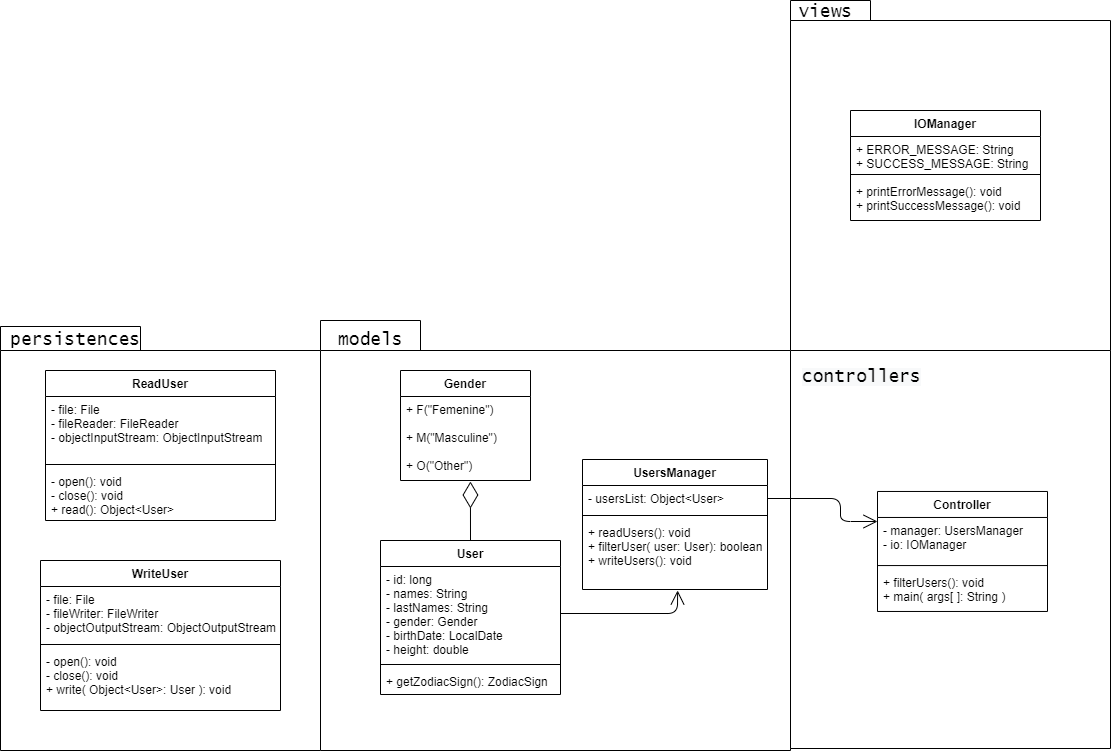

The diagram above was exported from draw.io. Its source (the exported page's mxGraphModel, read from the mxfile embedded in the PNG):
<mxGraphModel dx="2277" dy="1308" grid="1" gridSize="10" guides="1" tooltips="1" connect="1" arrows="1" fold="1" page="1" pageScale="1" pageWidth="1169" pageHeight="826" background="none" math="0" shadow="0">
  <root>
    <mxCell id="0" />
    <mxCell id="1" parent="0" />
    <mxCell id="yn0-v8KGDsjJCdKTcSt5-53" value="" style="group" vertex="1" connectable="0" parent="1">
      <mxGeometry x="230" y="270" width="470" height="430" as="geometry" />
    </mxCell>
    <mxCell id="onwcf4qgvhZDiVQDKkB3-41" value="" style="shape=folder;fontStyle=1;spacingTop=10;tabWidth=100;tabHeight=30;tabPosition=left;html=1;" parent="yn0-v8KGDsjJCdKTcSt5-53" vertex="1">
      <mxGeometry width="470" height="430" as="geometry" />
    </mxCell>
    <mxCell id="onwcf4qgvhZDiVQDKkB3-44" value="&lt;span style=&quot;font-family: &amp;#34;lucida console&amp;#34; ; font-size: 18px&quot;&gt;models&lt;/span&gt;" style="text;html=1;align=center;verticalAlign=middle;resizable=0;points=[];autosize=1;strokeColor=none;" parent="yn0-v8KGDsjJCdKTcSt5-53" vertex="1">
      <mxGeometry x="10" y="10" width="80" height="20" as="geometry" />
    </mxCell>
    <mxCell id="yn0-v8KGDsjJCdKTcSt5-1" value="User" style="swimlane;fontStyle=1;align=center;verticalAlign=top;childLayout=stackLayout;horizontal=1;startSize=26;horizontalStack=0;resizeParent=1;resizeParentMax=0;resizeLast=0;collapsible=1;marginBottom=0;" vertex="1" parent="yn0-v8KGDsjJCdKTcSt5-53">
      <mxGeometry x="60" y="220" width="180" height="154" as="geometry" />
    </mxCell>
    <mxCell id="yn0-v8KGDsjJCdKTcSt5-2" value="- id: long&#10;- names: String&#10;- lastNames: String&#10;- gender: Gender&#10;- birthDate: LocalDate&#10;- height: double" style="text;strokeColor=none;fillColor=none;align=left;verticalAlign=top;spacingLeft=4;spacingRight=4;overflow=hidden;rotatable=0;points=[[0,0.5],[1,0.5]];portConstraint=eastwest;" vertex="1" parent="yn0-v8KGDsjJCdKTcSt5-1">
      <mxGeometry y="26" width="180" height="94" as="geometry" />
    </mxCell>
    <mxCell id="yn0-v8KGDsjJCdKTcSt5-3" value="" style="line;strokeWidth=1;fillColor=none;align=left;verticalAlign=middle;spacingTop=-1;spacingLeft=3;spacingRight=3;rotatable=0;labelPosition=right;points=[];portConstraint=eastwest;" vertex="1" parent="yn0-v8KGDsjJCdKTcSt5-1">
      <mxGeometry y="120" width="180" height="8" as="geometry" />
    </mxCell>
    <mxCell id="yn0-v8KGDsjJCdKTcSt5-4" value="+ getZodiacSign(): ZodiacSign" style="text;strokeColor=none;fillColor=none;align=left;verticalAlign=top;spacingLeft=4;spacingRight=4;overflow=hidden;rotatable=0;points=[[0,0.5],[1,0.5]];portConstraint=eastwest;" vertex="1" parent="yn0-v8KGDsjJCdKTcSt5-1">
      <mxGeometry y="128" width="180" height="26" as="geometry" />
    </mxCell>
    <mxCell id="yn0-v8KGDsjJCdKTcSt5-5" value="Gender" style="swimlane;fontStyle=1;align=center;verticalAlign=top;childLayout=stackLayout;horizontal=1;startSize=26;horizontalStack=0;resizeParent=1;resizeParentMax=0;resizeLast=0;collapsible=1;marginBottom=0;" vertex="1" parent="yn0-v8KGDsjJCdKTcSt5-53">
      <mxGeometry x="80" y="50" width="130" height="110" as="geometry" />
    </mxCell>
    <mxCell id="yn0-v8KGDsjJCdKTcSt5-6" value="+ F(&quot;Femenine&quot;)&#10;&#10;+ M(&quot;Masculine&quot;)&#10;&#10;+ O(&quot;Other&quot;)" style="text;strokeColor=none;fillColor=none;align=left;verticalAlign=top;spacingLeft=4;spacingRight=4;overflow=hidden;rotatable=0;points=[[0,0.5],[1,0.5]];portConstraint=eastwest;" vertex="1" parent="yn0-v8KGDsjJCdKTcSt5-5">
      <mxGeometry y="26" width="130" height="84" as="geometry" />
    </mxCell>
    <mxCell id="yn0-v8KGDsjJCdKTcSt5-28" value="" style="endArrow=diamondThin;endFill=0;endSize=24;html=1;entryX=0.538;entryY=1.012;entryDx=0;entryDy=0;entryPerimeter=0;exitX=0.5;exitY=0;exitDx=0;exitDy=0;" edge="1" parent="yn0-v8KGDsjJCdKTcSt5-53" source="yn0-v8KGDsjJCdKTcSt5-1" target="yn0-v8KGDsjJCdKTcSt5-6">
      <mxGeometry width="160" relative="1" as="geometry">
        <mxPoint x="90" y="190" as="sourcePoint" />
        <mxPoint x="250" y="190" as="targetPoint" />
      </mxGeometry>
    </mxCell>
    <mxCell id="yn0-v8KGDsjJCdKTcSt5-46" value="UsersManager" style="swimlane;fontStyle=1;align=center;verticalAlign=top;childLayout=stackLayout;horizontal=1;startSize=26;horizontalStack=0;resizeParent=1;resizeParentMax=0;resizeLast=0;collapsible=1;marginBottom=0;" vertex="1" parent="yn0-v8KGDsjJCdKTcSt5-53">
      <mxGeometry x="262" y="139" width="185" height="130" as="geometry" />
    </mxCell>
    <mxCell id="yn0-v8KGDsjJCdKTcSt5-47" value="- usersList: Object&lt;User&gt;" style="text;strokeColor=none;fillColor=none;align=left;verticalAlign=top;spacingLeft=4;spacingRight=4;overflow=hidden;rotatable=0;points=[[0,0.5],[1,0.5]];portConstraint=eastwest;" vertex="1" parent="yn0-v8KGDsjJCdKTcSt5-46">
      <mxGeometry y="26" width="185" height="26" as="geometry" />
    </mxCell>
    <mxCell id="yn0-v8KGDsjJCdKTcSt5-48" value="" style="line;strokeWidth=1;fillColor=none;align=left;verticalAlign=middle;spacingTop=-1;spacingLeft=3;spacingRight=3;rotatable=0;labelPosition=right;points=[];portConstraint=eastwest;" vertex="1" parent="yn0-v8KGDsjJCdKTcSt5-46">
      <mxGeometry y="52" width="185" height="8" as="geometry" />
    </mxCell>
    <mxCell id="yn0-v8KGDsjJCdKTcSt5-49" value="+ readUsers(): void&#10;+ filterUser( user: User): boolean&#10;+ writeUsers(): void" style="text;strokeColor=none;fillColor=none;align=left;verticalAlign=top;spacingLeft=4;spacingRight=4;overflow=hidden;rotatable=0;points=[[0,0.5],[1,0.5]];portConstraint=eastwest;" vertex="1" parent="yn0-v8KGDsjJCdKTcSt5-46">
      <mxGeometry y="60" width="185" height="70" as="geometry" />
    </mxCell>
    <mxCell id="yn0-v8KGDsjJCdKTcSt5-52" value="" style="endArrow=open;endFill=1;endSize=12;html=1;entryX=0.514;entryY=1.014;entryDx=0;entryDy=0;entryPerimeter=0;exitX=1;exitY=0.5;exitDx=0;exitDy=0;" edge="1" parent="yn0-v8KGDsjJCdKTcSt5-53" source="yn0-v8KGDsjJCdKTcSt5-2" target="yn0-v8KGDsjJCdKTcSt5-49">
      <mxGeometry width="160" relative="1" as="geometry">
        <mxPoint x="457" y="188" as="sourcePoint" />
        <mxPoint x="567" y="210.99599999999998" as="targetPoint" />
        <Array as="points">
          <mxPoint x="357" y="293" />
        </Array>
      </mxGeometry>
    </mxCell>
    <mxCell id="yn0-v8KGDsjJCdKTcSt5-54" value="" style="group" vertex="1" connectable="0" parent="1">
      <mxGeometry x="-90" y="276" width="320" height="424" as="geometry" />
    </mxCell>
    <mxCell id="yn0-v8KGDsjJCdKTcSt5-29" value="" style="shape=folder;fontStyle=1;spacingTop=10;tabWidth=140;tabHeight=24;tabPosition=left;html=1;" vertex="1" parent="yn0-v8KGDsjJCdKTcSt5-54">
      <mxGeometry width="320" height="424" as="geometry" />
    </mxCell>
    <mxCell id="yn0-v8KGDsjJCdKTcSt5-30" value="&lt;font face=&quot;lucida console&quot;&gt;&lt;span style=&quot;font-size: 18px&quot;&gt;persistences&lt;/span&gt;&lt;/font&gt;" style="text;html=1;align=center;verticalAlign=middle;resizable=0;points=[];autosize=1;strokeColor=none;" vertex="1" parent="yn0-v8KGDsjJCdKTcSt5-54">
      <mxGeometry y="4" width="150" height="20" as="geometry" />
    </mxCell>
    <mxCell id="yn0-v8KGDsjJCdKTcSt5-31" value="ReadUser" style="swimlane;fontStyle=1;align=center;verticalAlign=top;childLayout=stackLayout;horizontal=1;startSize=26;horizontalStack=0;resizeParent=1;resizeParentMax=0;resizeLast=0;collapsible=1;marginBottom=0;" vertex="1" parent="yn0-v8KGDsjJCdKTcSt5-54">
      <mxGeometry x="45" y="44" width="230" height="150" as="geometry" />
    </mxCell>
    <mxCell id="yn0-v8KGDsjJCdKTcSt5-32" value="- file: File&#10;- fileReader: FileReader&#10;- objectInputStream: ObjectInputStream" style="text;strokeColor=none;fillColor=none;align=left;verticalAlign=top;spacingLeft=4;spacingRight=4;overflow=hidden;rotatable=0;points=[[0,0.5],[1,0.5]];portConstraint=eastwest;" vertex="1" parent="yn0-v8KGDsjJCdKTcSt5-31">
      <mxGeometry y="26" width="230" height="64" as="geometry" />
    </mxCell>
    <mxCell id="yn0-v8KGDsjJCdKTcSt5-33" value="" style="line;strokeWidth=1;fillColor=none;align=left;verticalAlign=middle;spacingTop=-1;spacingLeft=3;spacingRight=3;rotatable=0;labelPosition=right;points=[];portConstraint=eastwest;" vertex="1" parent="yn0-v8KGDsjJCdKTcSt5-31">
      <mxGeometry y="90" width="230" height="8" as="geometry" />
    </mxCell>
    <mxCell id="yn0-v8KGDsjJCdKTcSt5-34" value="- open(): void&#10;- close(): void&#10;+ read(): Object&lt;User&gt;" style="text;strokeColor=none;fillColor=none;align=left;verticalAlign=top;spacingLeft=4;spacingRight=4;overflow=hidden;rotatable=0;points=[[0,0.5],[1,0.5]];portConstraint=eastwest;" vertex="1" parent="yn0-v8KGDsjJCdKTcSt5-31">
      <mxGeometry y="98" width="230" height="52" as="geometry" />
    </mxCell>
    <mxCell id="yn0-v8KGDsjJCdKTcSt5-35" value="WriteUser" style="swimlane;fontStyle=1;align=center;verticalAlign=top;childLayout=stackLayout;horizontal=1;startSize=26;horizontalStack=0;resizeParent=1;resizeParentMax=0;resizeLast=0;collapsible=1;marginBottom=0;" vertex="1" parent="yn0-v8KGDsjJCdKTcSt5-54">
      <mxGeometry x="40" y="234" width="240" height="150" as="geometry" />
    </mxCell>
    <mxCell id="yn0-v8KGDsjJCdKTcSt5-36" value="- file: File&#10;- fileWriter: FileWriter&#10;- objectOutputStream: ObjectOutputStream" style="text;strokeColor=none;fillColor=none;align=left;verticalAlign=top;spacingLeft=4;spacingRight=4;overflow=hidden;rotatable=0;points=[[0,0.5],[1,0.5]];portConstraint=eastwest;" vertex="1" parent="yn0-v8KGDsjJCdKTcSt5-35">
      <mxGeometry y="26" width="240" height="54" as="geometry" />
    </mxCell>
    <mxCell id="yn0-v8KGDsjJCdKTcSt5-37" value="" style="line;strokeWidth=1;fillColor=none;align=left;verticalAlign=middle;spacingTop=-1;spacingLeft=3;spacingRight=3;rotatable=0;labelPosition=right;points=[];portConstraint=eastwest;" vertex="1" parent="yn0-v8KGDsjJCdKTcSt5-35">
      <mxGeometry y="80" width="240" height="8" as="geometry" />
    </mxCell>
    <mxCell id="yn0-v8KGDsjJCdKTcSt5-38" value="- open(): void&#10;- close(): void&#10;+ write( Object&lt;User&gt;: User ): void" style="text;strokeColor=none;fillColor=none;align=left;verticalAlign=top;spacingLeft=4;spacingRight=4;overflow=hidden;rotatable=0;points=[[0,0.5],[1,0.5]];portConstraint=eastwest;" vertex="1" parent="yn0-v8KGDsjJCdKTcSt5-35">
      <mxGeometry y="88" width="240" height="62" as="geometry" />
    </mxCell>
    <mxCell id="yn0-v8KGDsjJCdKTcSt5-45" value="" style="group" vertex="1" connectable="0" parent="1">
      <mxGeometry x="700" y="272" width="320" height="426" as="geometry" />
    </mxCell>
    <mxCell id="yn0-v8KGDsjJCdKTcSt5-39" value="" style="shape=folder;fontStyle=1;spacingTop=10;tabWidth=130;tabHeight=24;tabPosition=left;html=1;" vertex="1" parent="yn0-v8KGDsjJCdKTcSt5-45">
      <mxGeometry y="2.0480769230769234" width="320" height="423.95192307692315" as="geometry" />
    </mxCell>
    <mxCell id="yn0-v8KGDsjJCdKTcSt5-40" value="Controller" style="swimlane;fontStyle=1;align=center;verticalAlign=top;childLayout=stackLayout;horizontal=1;startSize=26;horizontalStack=0;resizeParent=1;resizeParentMax=0;resizeLast=0;collapsible=1;marginBottom=0;" vertex="1" parent="yn0-v8KGDsjJCdKTcSt5-45">
      <mxGeometry x="87" y="168.9663461538462" width="170" height="120.0023076923077" as="geometry" />
    </mxCell>
    <mxCell id="yn0-v8KGDsjJCdKTcSt5-41" value="- manager: UsersManager&#10;- io: IOManager" style="text;strokeColor=none;fillColor=none;align=left;verticalAlign=top;spacingLeft=4;spacingRight=4;overflow=hidden;rotatable=0;points=[[0,0.5],[1,0.5]];portConstraint=eastwest;" vertex="1" parent="yn0-v8KGDsjJCdKTcSt5-40">
      <mxGeometry y="26" width="170" height="44" as="geometry" />
    </mxCell>
    <mxCell id="yn0-v8KGDsjJCdKTcSt5-42" value="" style="line;strokeWidth=1;fillColor=none;align=left;verticalAlign=middle;spacingTop=-1;spacingLeft=3;spacingRight=3;rotatable=0;labelPosition=right;points=[];portConstraint=eastwest;" vertex="1" parent="yn0-v8KGDsjJCdKTcSt5-40">
      <mxGeometry y="70" width="170" height="8.192307692307693" as="geometry" />
    </mxCell>
    <mxCell id="yn0-v8KGDsjJCdKTcSt5-43" value="+ filterUsers(): void&#10;+ main( args[ ]: String )" style="text;strokeColor=none;fillColor=none;align=left;verticalAlign=top;spacingLeft=4;spacingRight=4;overflow=hidden;rotatable=0;points=[[0,0.5],[1,0.5]];portConstraint=eastwest;" vertex="1" parent="yn0-v8KGDsjJCdKTcSt5-40">
      <mxGeometry y="78.1923076923077" width="170" height="41.81" as="geometry" />
    </mxCell>
    <mxCell id="yn0-v8KGDsjJCdKTcSt5-44" value="&lt;span style=&quot;color: rgb(0 , 0 , 0) ; font-family: &amp;quot;lucida console&amp;quot; ; font-size: 18px ; font-style: normal ; font-weight: 400 ; letter-spacing: normal ; text-align: center ; text-indent: 0px ; text-transform: none ; word-spacing: 0px ; background-color: rgb(248 , 249 , 250) ; display: inline ; float: none&quot;&gt;controllers&lt;/span&gt;" style="text;whiteSpace=wrap;html=1;fontStyle=0" vertex="1" parent="yn0-v8KGDsjJCdKTcSt5-45">
      <mxGeometry x="10" y="38" width="90" height="30.72115384615385" as="geometry" />
    </mxCell>
    <mxCell id="yn0-v8KGDsjJCdKTcSt5-50" value="" style="endArrow=open;endFill=1;endSize=12;html=1;entryX=0;entryY=-0.154;entryDx=0;entryDy=0;entryPerimeter=0;exitX=1;exitY=0.5;exitDx=0;exitDy=0;" edge="1" parent="1" source="yn0-v8KGDsjJCdKTcSt5-47">
      <mxGeometry width="160" relative="1" as="geometry">
        <mxPoint x="670" y="420" as="sourcePoint" />
        <mxPoint x="787" y="470.996" as="targetPoint" />
        <Array as="points">
          <mxPoint x="750" y="448" />
          <mxPoint x="750" y="471" />
        </Array>
      </mxGeometry>
    </mxCell>
    <mxCell id="yn0-v8KGDsjJCdKTcSt5-61" value="" style="group" vertex="1" connectable="0" parent="1">
      <mxGeometry x="700" y="-50" width="320" height="350" as="geometry" />
    </mxCell>
    <mxCell id="yn0-v8KGDsjJCdKTcSt5-55" value="" style="shape=folder;fontStyle=1;spacingTop=10;tabWidth=80;tabHeight=20;tabPosition=left;html=1;" vertex="1" parent="yn0-v8KGDsjJCdKTcSt5-61">
      <mxGeometry width="320" height="350" as="geometry" />
    </mxCell>
    <mxCell id="yn0-v8KGDsjJCdKTcSt5-56" value="&lt;span style=&quot;font-family: &amp;#34;lucida console&amp;#34; ; font-size: 18px&quot;&gt;views&lt;/span&gt;" style="text;html=1;align=center;verticalAlign=middle;resizable=0;points=[];autosize=1;strokeColor=none;" vertex="1" parent="yn0-v8KGDsjJCdKTcSt5-61">
      <mxGeometry y="2" width="70" height="20" as="geometry" />
    </mxCell>
    <mxCell id="yn0-v8KGDsjJCdKTcSt5-57" value="IOManager" style="swimlane;fontStyle=1;align=center;verticalAlign=top;childLayout=stackLayout;horizontal=1;startSize=26;horizontalStack=0;resizeParent=1;resizeParentMax=0;resizeLast=0;collapsible=1;marginBottom=0;" vertex="1" parent="yn0-v8KGDsjJCdKTcSt5-61">
      <mxGeometry x="60" y="110" width="190" height="110" as="geometry" />
    </mxCell>
    <mxCell id="yn0-v8KGDsjJCdKTcSt5-58" value="+ ERROR_MESSAGE: String&#10;+ SUCCESS_MESSAGE: String" style="text;strokeColor=none;fillColor=none;align=left;verticalAlign=top;spacingLeft=4;spacingRight=4;overflow=hidden;rotatable=0;points=[[0,0.5],[1,0.5]];portConstraint=eastwest;" vertex="1" parent="yn0-v8KGDsjJCdKTcSt5-57">
      <mxGeometry y="26" width="190" height="34" as="geometry" />
    </mxCell>
    <mxCell id="yn0-v8KGDsjJCdKTcSt5-59" value="" style="line;strokeWidth=1;fillColor=none;align=left;verticalAlign=middle;spacingTop=-1;spacingLeft=3;spacingRight=3;rotatable=0;labelPosition=right;points=[];portConstraint=eastwest;" vertex="1" parent="yn0-v8KGDsjJCdKTcSt5-57">
      <mxGeometry y="60" width="190" height="8" as="geometry" />
    </mxCell>
    <mxCell id="yn0-v8KGDsjJCdKTcSt5-60" value="+ printErrorMessage(): void&#10;+ printSuccessMessage(): void" style="text;strokeColor=none;fillColor=none;align=left;verticalAlign=top;spacingLeft=4;spacingRight=4;overflow=hidden;rotatable=0;points=[[0,0.5],[1,0.5]];portConstraint=eastwest;" vertex="1" parent="yn0-v8KGDsjJCdKTcSt5-57">
      <mxGeometry y="68" width="190" height="42" as="geometry" />
    </mxCell>
  </root>
</mxGraphModel>